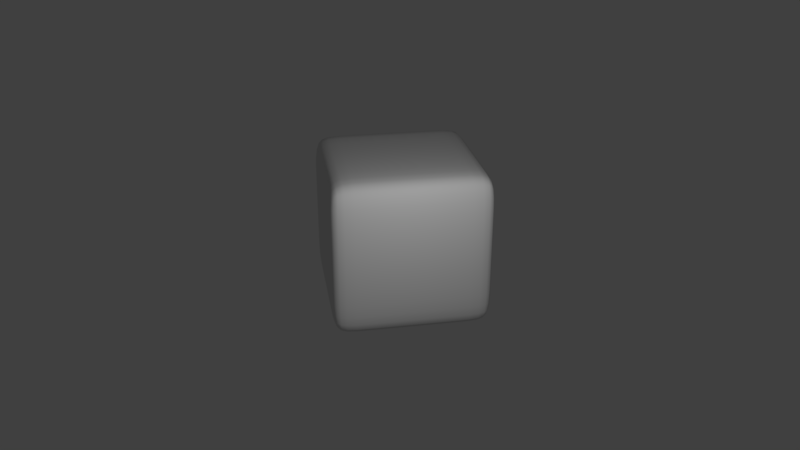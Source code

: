 # Source: slimebattler.blend  (saved by Blender 2.79.0; exported with 4.5.12 LTS)
import bpy
from mathutils import Matrix  # noqa: F401  (used for matrix-valued properties, if any)

bpy.ops.wm.read_factory_settings(use_empty=True)
scene = bpy.context.scene
scene.name = 'Scene'

# ---- collections
col_collection_1 = bpy.data.collections.new('Collection 1'); scene.collection.children.link(col_collection_1)

# ---- materials (node trees are filled in below, after node groups)
mat_material_002 = bpy.data.materials.new('Material.002')
mat_material_002.alpha_threshold = 0.0
mat_material_002.use_transparent_shadow = False
mat_material_002.roughness = 0.5

# ---- material node trees

# ---- world
world_world = bpy.data.worlds.new('World'); scene.world = world_world
world_world.color = (0.05088, 0.05088, 0.05088)
world_world.use_sun_shadow = False
world_world.sun_shadow_jitter_overblur = 0.0
world_world.cycles.sampling_method = 'MANUAL'

# ---- cameras
cam_camera = bpy.data.cameras.new('Camera')
cam_camera.clip_end = 100.0
cam_camera.lens = 35.0
cam_camera.sensor_width = 32.0
cam_camera.sensor_height = 18.0
cam_camera.ortho_scale = 7.314
cam_camera.dof.focus_distance = 0.0
cam_camera.dof.aperture_fstop = 128.0

# ---- lights
light_lamp = bpy.data.lights.new('Lamp', 'POINT')
light_lamp.transmission_factor = 0.0
light_lamp.cutoff_distance = 30.0
light_lamp.energy = 100.0
light_lamp.shadow_buffer_clip_start = 1.001
light_lamp.shadow_soft_size = 0.1
light_lamp.shadow_maximum_resolution = 0.006
light_lamp.use_absolute_resolution = True

# ---- meshes
me_cube = bpy.data.meshes.new('Cube')
me_cube.from_pydata([(1.0, 1.0, -1.0), (1.0, -1.0, -1.0), (-1.0, -1.0, -1.0), (-1.0, 1.0, -1.0), (1.0, 1.0, 1.0), (1.0, -1.0, 1.0), (-1.0, -1.0, 1.0), (-1.0, 1.0, 1.0), (-0.6985, 1.0, -1.0), (-0.6985, -1.0, -1.0), (-0.6985, 1.0, 1.0), (-0.6985, -1.0, 1.0), (0.6996, 1.0, -1.0), (0.6996, -1.0, -1.0), (0.6996, 1.0, 1.0), (0.6996, -1.0, 1.0), (1.0, 0.7164, -1.0), (-1.0, 0.7164, -1.0), (1.0, 0.7164, 1.0), (-1.0, 0.7164, 1.0), (-0.6985, 0.7164, 1.0), (-0.6985, 0.7164, -1.0), (0.6996, 0.7164, -1.0), (0.6996, 0.7164, 1.0), (1.0, -0.7055, -1.0), (1.0, -0.7055, 1.0), (-0.6985, -0.7055, 1.0), (0.6996, -0.7055, 1.0), (-1.0, -0.7055, -1.0), (-1.0, -0.7055, 1.0), (-0.6985, -0.7055, -1.0), (0.6996, -0.7055, -1.0), (1.0, 1.0, 0.4784), (1.0, -1.0, 0.4784), (-1.0, -1.0, 0.4784), (-1.0, 1.0, 0.4784), (-0.6985, 1.0, 0.4784), (-0.6985, -1.0, 0.4784), (0.6996, -1.0, 0.4784), (0.6996, 1.0, 0.4784), (-1.0, 0.7164, 0.4784), (1.0, 0.7164, 0.4784), (-1.0, -0.7055, 0.4784), (1.0, -0.7055, 0.4784), (-0.6985, -1.0, -0.4592), (0.6996, -1.0, -0.4592), (-1.0, 0.7164, -0.4592), (1.0, 0.7164, -0.4592), (-1.0, -0.7055, -0.4592), (1.0, -0.7055, -0.4592), (1.0, 1.0, -0.4592), (1.0, -1.0, -0.4592), (-1.0, -1.0, -0.4592), (-1.0, 1.0, -0.4592), (-0.6985, 1.0, -0.4592), (0.6996, 1.0, -0.4592)], [], [(30, 9, 2, 28), (26, 29, 6, 11), (43, 25, 5, 33), (37, 11, 6, 34), (40, 19, 7, 35), (54, 8, 3, 53), (55, 12, 8, 54), (38, 15, 11, 37), (27, 26, 11, 15), (31, 13, 9, 30), (24, 1, 13, 31), (25, 27, 15, 5), (33, 5, 15, 38), (50, 0, 12, 55), (4, 14, 23, 18), (0, 16, 22, 12), (12, 22, 21, 8), (14, 10, 20, 23), (42, 29, 19, 40), (32, 4, 18, 41), (10, 7, 19, 20), (8, 21, 17, 3), (34, 6, 29, 42), (18, 23, 27, 25), (16, 24, 31, 22), (22, 31, 30, 21), (23, 20, 26, 27), (41, 18, 25, 43), (20, 19, 29, 26), (21, 30, 28, 17), (47, 41, 43, 49), (52, 34, 42, 48), (50, 32, 41, 47), (48, 42, 40, 46), (4, 32, 39, 14), (51, 33, 38, 45), (45, 38, 37, 44), (14, 39, 36, 10), (10, 36, 35, 7), (46, 40, 35, 53), (44, 37, 34, 52), (49, 43, 33, 51), (24, 49, 51, 1), (9, 44, 52, 2), (17, 46, 53, 3), (13, 45, 44, 9), (1, 51, 45, 13), (28, 48, 46, 17), (0, 50, 47, 16), (2, 52, 48, 28), (16, 47, 49, 24), (32, 50, 55, 39), (39, 55, 54, 36), (36, 54, 53, 35)])
me_cube.polygons.foreach_set('use_smooth', [True] * 54)
_uv = me_cube.uv_layers.new(name='UVMap')
_uv.uv.foreach_set('vector', [0.4191, 0.2928, 0.3848, 0.2928, 0.3848, 0.2577, 0.4191, 0.2577, 0.4198, 0.7856, 0.3847, 0.7856, 0.3847, 0.7513, 0.4198, 0.7513, 0.4183, 0.6764, 0.4183, 0.7371, 0.3839, 0.7371, 0.3839, 0.6764, 0.169, 0.6742, 0.169, 0.735, 0.1338, 0.735, 0.1338, 0.6742, 0.5847, 0.07641, 0.5847, 0.01565, 0.6177, 0.01565, 0.6177, 0.07641, 0.6685, 0.6748, 0.6685, 0.7378, 0.6334, 0.7378, 0.6334, 0.6748, 0.8314, 0.6748, 0.8314, 0.7378, 0.6685, 0.7378, 0.6685, 0.6748, 0.3318, 0.6742, 0.3318, 0.735, 0.169, 0.735, 0.169, 0.6742, 0.5827, 0.7856, 0.4198, 0.7856, 0.4198, 0.7513, 0.5827, 0.7513, 0.419, 0.4557, 0.3847, 0.4557, 0.3848, 0.2928, 0.4191, 0.2928, 0.419, 0.4907, 0.3847, 0.4907, 0.3847, 0.4557, 0.419, 0.4557, 0.6177, 0.7856, 0.5827, 0.7856, 0.5827, 0.7513, 0.6177, 0.7513, 0.3668, 0.6742, 0.3668, 0.735, 0.3318, 0.735, 0.3318, 0.6742, 0.8664, 0.6748, 0.8664, 0.7378, 0.8314, 0.7378, 0.8314, 0.6748, 0.6177, 0.9843, 0.5827, 0.9843, 0.5827, 0.9513, 0.6177, 0.9513, 0.6177, 0.4907, 0.5847, 0.4907, 0.5847, 0.4557, 0.6177, 0.4558, 0.6177, 0.4558, 0.5847, 0.4557, 0.5847, 0.2929, 0.6178, 0.2929, 0.5827, 0.9843, 0.4198, 0.9843, 0.4198, 0.9513, 0.5827, 0.9513, 0.419, 0.07641, 0.419, 0.01565, 0.5847, 0.01565, 0.5847, 0.07641, 0.6169, 0.6764, 0.6169, 0.7371, 0.5839, 0.7371, 0.5839, 0.6764, 0.4198, 0.9843, 0.3847, 0.9843, 0.3847, 0.9513, 0.4198, 0.9513, 0.6178, 0.2929, 0.5847, 0.2929, 0.5847, 0.2577, 0.6178, 0.2578, 0.3847, 0.07641, 0.3847, 0.01565, 0.419, 0.01565, 0.419, 0.07641, 0.6177, 0.9513, 0.5827, 0.9513, 0.5827, 0.7856, 0.6177, 0.7856, 0.5847, 0.4907, 0.419, 0.4907, 0.419, 0.4557, 0.5847, 0.4557, 0.5847, 0.4557, 0.419, 0.4557, 0.4191, 0.2928, 0.5847, 0.2929, 0.5827, 0.9513, 0.4198, 0.9513, 0.4198, 0.7856, 0.5827, 0.7856, 0.5839, 0.6764, 0.5839, 0.7371, 0.4183, 0.7371, 0.4183, 0.6764, 0.4198, 0.9513, 0.3847, 0.9513, 0.3847, 0.7856, 0.4198, 0.7856, 0.5847, 0.2929, 0.4191, 0.2928, 0.4191, 0.2577, 0.5847, 0.2577, 0.5839, 0.5672, 0.5839, 0.6764, 0.4183, 0.6764, 0.4183, 0.5672, 0.3847, 0.1856, 0.3847, 0.07641, 0.419, 0.07641, 0.419, 0.1856, 0.6169, 0.5672, 0.6169, 0.6764, 0.5839, 0.6764, 0.5839, 0.5672, 0.419, 0.1856, 0.419, 0.07641, 0.5847, 0.07641, 0.5847, 0.1856, 0.8664, 0.5048, 0.8664, 0.5656, 0.8314, 0.5656, 0.8314, 0.5048, 0.3668, 0.565, 0.3668, 0.6742, 0.3318, 0.6742, 0.3318, 0.565, 0.3318, 0.565, 0.3318, 0.6742, 0.169, 0.6742, 0.169, 0.565, 0.8314, 0.5048, 0.8314, 0.5656, 0.6685, 0.5656, 0.6685, 0.5048, 0.6685, 0.5048, 0.6685, 0.5656, 0.6334, 0.5656, 0.6334, 0.5048, 0.5847, 0.1856, 0.5847, 0.07641, 0.6177, 0.07641, 0.6177, 0.1856, 0.169, 0.565, 0.169, 0.6742, 0.1338, 0.6742, 0.1338, 0.565, 0.4183, 0.5672, 0.4183, 0.6764, 0.3839, 0.6764, 0.3839, 0.5672, 0.4183, 0.5042, 0.4183, 0.5672, 0.3839, 0.5672, 0.3839, 0.5042, 0.169, 0.502, 0.169, 0.565, 0.1338, 0.565, 0.1338, 0.502, 0.5847, 0.2486, 0.5847, 0.1856, 0.6177, 0.1856, 0.6177, 0.2486, 0.3318, 0.502, 0.3318, 0.565, 0.169, 0.565, 0.169, 0.502, 0.3668, 0.502, 0.3668, 0.565, 0.3318, 0.565, 0.3318, 0.502, 0.419, 0.2486, 0.419, 0.1856, 0.5847, 0.1856, 0.5847, 0.2486, 0.6169, 0.5042, 0.6169, 0.5672, 0.5839, 0.5672, 0.5839, 0.5042, 0.3847, 0.2486, 0.3847, 0.1856, 0.419, 0.1856, 0.419, 0.2486, 0.5839, 0.5042, 0.5839, 0.5672, 0.4183, 0.5672, 0.4183, 0.5042, 0.8664, 0.5656, 0.8664, 0.6748, 0.8314, 0.6748, 0.8314, 0.5656, 0.8314, 0.5656, 0.8314, 0.6748, 0.6685, 0.6748, 0.6685, 0.5656, 0.6685, 0.5656, 0.6685, 0.6748, 0.6334, 0.6748, 0.6334, 0.5656])
me_cube.materials.append(mat_material_002)
me_cube.use_remesh_preserve_volume = False
me_cube.use_remesh_preserve_attributes = False
me_cube.use_mirror_vertex_groups = False
me_cube.update()

# ---- objects
ob_cube = bpy.data.objects.new('Cube', me_cube)
ob_lamp = bpy.data.objects.new('Lamp', light_lamp)
ob_camera = bpy.data.objects.new('Camera', cam_camera)

# ---- transforms, parenting, visibility, modifiers, constraints
ob_cube.location = (0.0, 0.0, 0.0)
ob_cube.lock_rotations_4d = False
ob_cube.empty_display_type = 'ARROWS'
ob_cube.lineart.crease_threshold = 0.0
_m = ob_cube.modifiers.new('Subsurf', 'SUBSURF')
_m.uv_smooth = 'PRESERVE_CORNERS'
_m.quality = 2
_m.levels = 3
_m.show_only_control_edges = False
ob_lamp.location = (3.27, 0.0, 2.11)
ob_lamp.rotation_euler = (0.6503, 0.05522, 1.866)
ob_lamp.lock_rotations_4d = False
ob_lamp.empty_display_type = 'ARROWS'
ob_lamp.color = (0.0, 0.0, 0.0, 0.0)
ob_lamp.lineart.crease_threshold = 0.0
ob_camera.location = (10.1, -1.787, 4.808)
ob_camera.rotation_euler = (1.134, 0.0, 1.396)
ob_camera.lock_rotations_4d = False
ob_camera.empty_display_type = 'ARROWS'
ob_camera.color = (0.0, 0.0, 0.0, 0.0)
ob_camera.display_type = 'WIRE'
ob_camera.lineart.crease_threshold = 0.0

# ---- collection membership
col_collection_1.objects.link(ob_cube)
col_collection_1.objects.link(ob_lamp)
col_collection_1.objects.link(ob_camera)

# ---- scene / render settings (as saved in the file)
scene.camera = ob_camera
scene.frame_start = 1; scene.frame_end = 250; scene.frame_set(1)
scene.render.engine = 'BLENDER_EEVEE_NEXT'
scene.render.resolution_percentage = 50
scene.render.dither_intensity = 0.0
scene.cycles.use_denoising = False
scene.cycles.samples = 128
scene.cycles.sampling_pattern = 'TABULATED_SOBOL'
scene.cycles.use_adaptive_sampling = False
scene.cycles.use_light_tree = False
scene.cycles.blur_glossy = 0.0
scene.cycles.sample_clamp_indirect = 0.0
scene.view_settings.view_transform = 'Standard'
bpy.context.view_layer.update()
